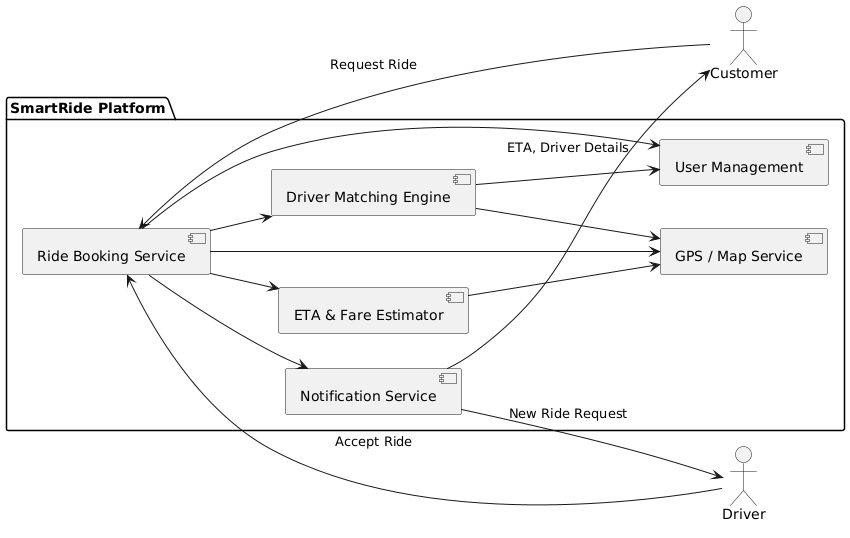

The diagram above was rendered by PlantUML. Its source (embedded in the PNG):
@startuml
left to right direction

package "SmartRide Platform" {
    
    [Ride Booking Service] --> [Driver Matching Engine]
    [Ride Booking Service] --> [ETA & Fare Estimator]
    [Ride Booking Service] --> [Notification Service]
    [Ride Booking Service] --> [GPS / Map Service]
    [Ride Booking Service] --> [User Management]
    
    [Driver Matching Engine] --> [User Management]
    [Driver Matching Engine] --> [GPS / Map Service]
    
    [ETA & Fare Estimator] --> [GPS / Map Service]
}

actor Customer
actor Driver

Customer --> [Ride Booking Service] : Request Ride
[Notification Service] --> Customer : ETA, Driver Details
[Notification Service] --> Driver : New Ride Request
Driver --> [Ride Booking Service] : Accept Ride
@enduml